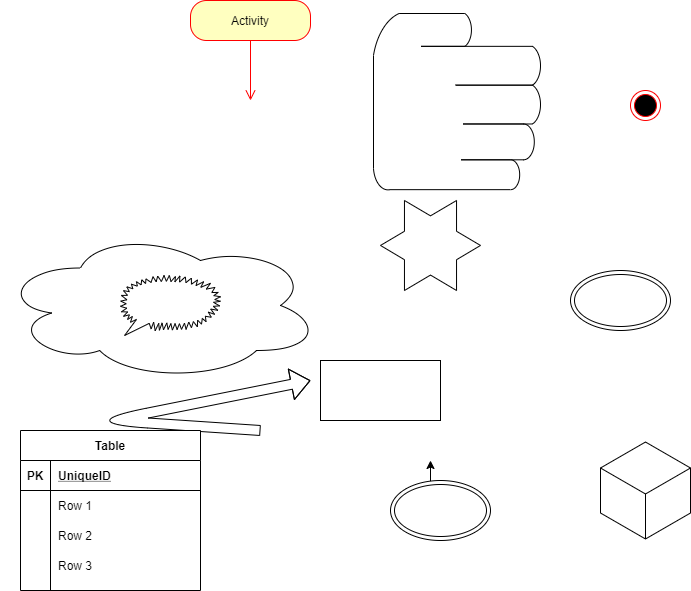

The diagram above was exported from draw.io. Its source (the exported page's mxGraphModel, read from the mxfile embedded in the PNG):
<mxGraphModel dx="868" dy="1629" grid="1" gridSize="10" guides="1" tooltips="1" connect="1" arrows="1" fold="1" page="1" pageScale="1" pageWidth="827" pageHeight="1169" math="0" shadow="0">
  <root>
    <mxCell id="0" />
    <mxCell id="1" parent="0" />
    <mxCell id="Q960zNif6DNUuM4w0blT-1" value="" style="rounded=0;whiteSpace=wrap;html=1;" vertex="1" parent="1">
      <mxGeometry x="350" y="210" width="120" height="60" as="geometry" />
    </mxCell>
    <mxCell id="Q960zNif6DNUuM4w0blT-2" value="" style="ellipse;shape=cloud;whiteSpace=wrap;html=1;" vertex="1" parent="1">
      <mxGeometry x="30" y="80" width="320" height="150" as="geometry" />
    </mxCell>
    <mxCell id="Q960zNif6DNUuM4w0blT-3" value="" style="shape=flexArrow;endArrow=classic;html=1;" edge="1" parent="1">
      <mxGeometry width="50" height="50" relative="1" as="geometry">
        <mxPoint x="290" y="280" as="sourcePoint" />
        <mxPoint x="340" y="230" as="targetPoint" />
        <Array as="points">
          <mxPoint x="140" y="270" />
        </Array>
      </mxGeometry>
    </mxCell>
    <mxCell id="Q960zNif6DNUuM4w0blT-8" style="edgeStyle=orthogonalEdgeStyle;rounded=0;orthogonalLoop=1;jettySize=auto;html=1;exitX=0;exitY=0;exitDx=0;exitDy=0;" edge="1" parent="1" source="Q960zNif6DNUuM4w0blT-4">
      <mxGeometry relative="1" as="geometry">
        <mxPoint x="460" y="310" as="targetPoint" />
      </mxGeometry>
    </mxCell>
    <mxCell id="Q960zNif6DNUuM4w0blT-4" value="" style="ellipse;shape=doubleEllipse;whiteSpace=wrap;html=1;" vertex="1" parent="1">
      <mxGeometry x="420" y="330" width="100" height="60" as="geometry" />
    </mxCell>
    <mxCell id="Q960zNif6DNUuM4w0blT-5" value="" style="ellipse;shape=doubleEllipse;whiteSpace=wrap;html=1;" vertex="1" parent="1">
      <mxGeometry x="600" y="120" width="100" height="60" as="geometry" />
    </mxCell>
    <mxCell id="Q960zNif6DNUuM4w0blT-6" value="" style="html=1;whiteSpace=wrap;aspect=fixed;shape=isoCube;backgroundOutline=1;" vertex="1" parent="1">
      <mxGeometry x="630" y="290" width="90" height="100" as="geometry" />
    </mxCell>
    <mxCell id="Q960zNif6DNUuM4w0blT-7" value="" style="verticalLabelPosition=bottom;verticalAlign=top;html=1;shape=mxgraph.basic.6_point_star" vertex="1" parent="1">
      <mxGeometry x="410" y="50" width="100" height="90" as="geometry" />
    </mxCell>
    <mxCell id="Q960zNif6DNUuM4w0blT-9" value="" style="whiteSpace=wrap;html=1;shape=mxgraph.basic.loud_callout" vertex="1" parent="1">
      <mxGeometry x="150" y="125" width="100" height="60" as="geometry" />
    </mxCell>
    <mxCell id="Q960zNif6DNUuM4w0blT-10" value="Table" style="shape=table;startSize=30;container=1;collapsible=1;childLayout=tableLayout;fixedRows=1;rowLines=0;fontStyle=1;align=center;resizeLast=1;" vertex="1" parent="1">
      <mxGeometry x="50" y="280" width="180" height="160" as="geometry" />
    </mxCell>
    <mxCell id="Q960zNif6DNUuM4w0blT-11" value="" style="shape=partialRectangle;collapsible=0;dropTarget=0;pointerEvents=0;fillColor=none;top=0;left=0;bottom=1;right=0;points=[[0,0.5],[1,0.5]];portConstraint=eastwest;" vertex="1" parent="Q960zNif6DNUuM4w0blT-10">
      <mxGeometry y="30" width="180" height="30" as="geometry" />
    </mxCell>
    <mxCell id="Q960zNif6DNUuM4w0blT-12" value="PK" style="shape=partialRectangle;connectable=0;fillColor=none;top=0;left=0;bottom=0;right=0;fontStyle=1;overflow=hidden;" vertex="1" parent="Q960zNif6DNUuM4w0blT-11">
      <mxGeometry width="30" height="30" as="geometry" />
    </mxCell>
    <mxCell id="Q960zNif6DNUuM4w0blT-13" value="UniqueID" style="shape=partialRectangle;connectable=0;fillColor=none;top=0;left=0;bottom=0;right=0;align=left;spacingLeft=6;fontStyle=5;overflow=hidden;" vertex="1" parent="Q960zNif6DNUuM4w0blT-11">
      <mxGeometry x="30" width="150" height="30" as="geometry" />
    </mxCell>
    <mxCell id="Q960zNif6DNUuM4w0blT-14" value="" style="shape=partialRectangle;collapsible=0;dropTarget=0;pointerEvents=0;fillColor=none;top=0;left=0;bottom=0;right=0;points=[[0,0.5],[1,0.5]];portConstraint=eastwest;" vertex="1" parent="Q960zNif6DNUuM4w0blT-10">
      <mxGeometry y="60" width="180" height="30" as="geometry" />
    </mxCell>
    <mxCell id="Q960zNif6DNUuM4w0blT-15" value="" style="shape=partialRectangle;connectable=0;fillColor=none;top=0;left=0;bottom=0;right=0;editable=1;overflow=hidden;" vertex="1" parent="Q960zNif6DNUuM4w0blT-14">
      <mxGeometry width="30" height="30" as="geometry" />
    </mxCell>
    <mxCell id="Q960zNif6DNUuM4w0blT-16" value="Row 1" style="shape=partialRectangle;connectable=0;fillColor=none;top=0;left=0;bottom=0;right=0;align=left;spacingLeft=6;overflow=hidden;" vertex="1" parent="Q960zNif6DNUuM4w0blT-14">
      <mxGeometry x="30" width="150" height="30" as="geometry" />
    </mxCell>
    <mxCell id="Q960zNif6DNUuM4w0blT-17" value="" style="shape=partialRectangle;collapsible=0;dropTarget=0;pointerEvents=0;fillColor=none;top=0;left=0;bottom=0;right=0;points=[[0,0.5],[1,0.5]];portConstraint=eastwest;" vertex="1" parent="Q960zNif6DNUuM4w0blT-10">
      <mxGeometry y="90" width="180" height="30" as="geometry" />
    </mxCell>
    <mxCell id="Q960zNif6DNUuM4w0blT-18" value="" style="shape=partialRectangle;connectable=0;fillColor=none;top=0;left=0;bottom=0;right=0;editable=1;overflow=hidden;" vertex="1" parent="Q960zNif6DNUuM4w0blT-17">
      <mxGeometry width="30" height="30" as="geometry" />
    </mxCell>
    <mxCell id="Q960zNif6DNUuM4w0blT-19" value="Row 2" style="shape=partialRectangle;connectable=0;fillColor=none;top=0;left=0;bottom=0;right=0;align=left;spacingLeft=6;overflow=hidden;" vertex="1" parent="Q960zNif6DNUuM4w0blT-17">
      <mxGeometry x="30" width="150" height="30" as="geometry" />
    </mxCell>
    <mxCell id="Q960zNif6DNUuM4w0blT-20" value="" style="shape=partialRectangle;collapsible=0;dropTarget=0;pointerEvents=0;fillColor=none;top=0;left=0;bottom=0;right=0;points=[[0,0.5],[1,0.5]];portConstraint=eastwest;" vertex="1" parent="Q960zNif6DNUuM4w0blT-10">
      <mxGeometry y="120" width="180" height="30" as="geometry" />
    </mxCell>
    <mxCell id="Q960zNif6DNUuM4w0blT-21" value="" style="shape=partialRectangle;connectable=0;fillColor=none;top=0;left=0;bottom=0;right=0;editable=1;overflow=hidden;" vertex="1" parent="Q960zNif6DNUuM4w0blT-20">
      <mxGeometry width="30" height="30" as="geometry" />
    </mxCell>
    <mxCell id="Q960zNif6DNUuM4w0blT-22" value="Row 3" style="shape=partialRectangle;connectable=0;fillColor=none;top=0;left=0;bottom=0;right=0;align=left;spacingLeft=6;overflow=hidden;" vertex="1" parent="Q960zNif6DNUuM4w0blT-20">
      <mxGeometry x="30" width="150" height="30" as="geometry" />
    </mxCell>
    <mxCell id="Q960zNif6DNUuM4w0blT-23" value="" style="ellipse;html=1;shape=endState;fillColor=#000000;strokeColor=#ff0000;" vertex="1" parent="1">
      <mxGeometry x="660" y="-60" width="30" height="30" as="geometry" />
    </mxCell>
    <mxCell id="Q960zNif6DNUuM4w0blT-24" value="Activity" style="rounded=1;whiteSpace=wrap;html=1;arcSize=40;fontColor=#000000;fillColor=#ffffc0;strokeColor=#ff0000;" vertex="1" parent="1">
      <mxGeometry x="220" y="-150" width="120" height="40" as="geometry" />
    </mxCell>
    <mxCell id="Q960zNif6DNUuM4w0blT-25" value="" style="edgeStyle=orthogonalEdgeStyle;html=1;verticalAlign=bottom;endArrow=open;endSize=8;strokeColor=#ff0000;" edge="1" source="Q960zNif6DNUuM4w0blT-24" parent="1">
      <mxGeometry relative="1" as="geometry">
        <mxPoint x="280" y="-50" as="targetPoint" />
      </mxGeometry>
    </mxCell>
    <mxCell id="Q960zNif6DNUuM4w0blT-26" value="" style="shape=mxgraph.bpmn.manual_task;html=1;outlineConnect=0;" vertex="1" parent="1">
      <mxGeometry x="403" y="-137" width="167" height="177" as="geometry" />
    </mxCell>
  </root>
</mxGraphModel>